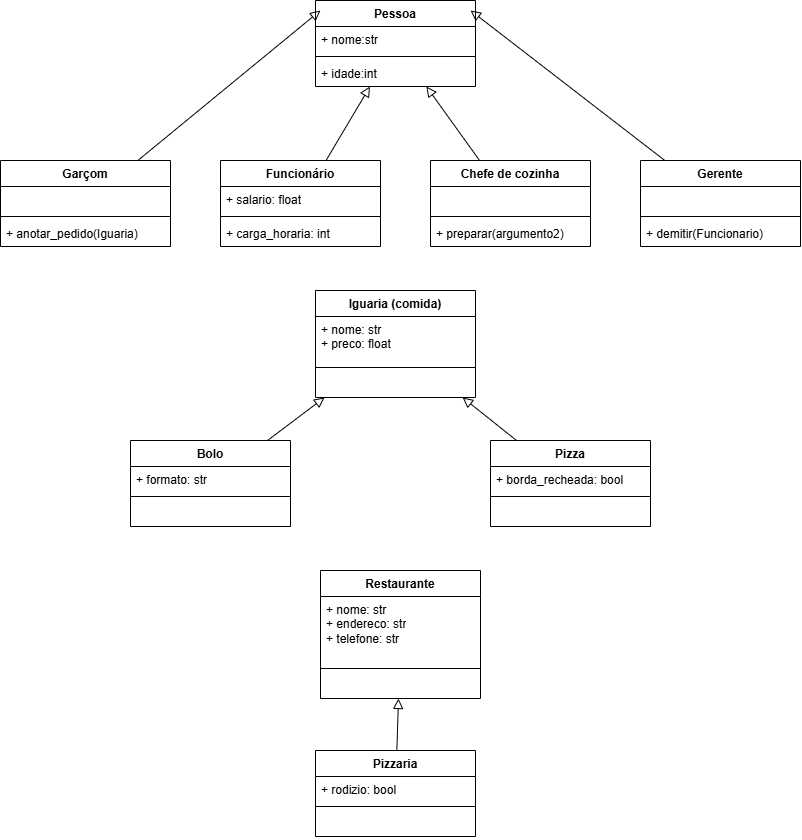

The diagram above was exported from draw.io. Its source (the exported page's mxGraphModel, read from the mxfile embedded in the PNG):
<mxGraphModel dx="1030" dy="614" grid="1" gridSize="10" guides="1" tooltips="1" connect="1" arrows="1" fold="1" page="1" pageScale="1" pageWidth="850" pageHeight="1100" math="0" shadow="0">
  <root>
    <mxCell id="0" />
    <mxCell id="1" parent="0" />
    <mxCell id="BWsCIP-XbxwM_W4C8mHy-1" parent="1" style="swimlane;fontStyle=1;align=center;verticalAlign=top;childLayout=stackLayout;horizontal=1;startSize=26;horizontalStack=0;resizeParent=1;resizeParentMax=0;resizeLast=0;collapsible=1;marginBottom=0;whiteSpace=wrap;html=1;" value="Pessoa" vertex="1">
      <mxGeometry height="86" width="160" x="345" y="50" as="geometry" />
    </mxCell>
    <mxCell id="BWsCIP-XbxwM_W4C8mHy-2" parent="BWsCIP-XbxwM_W4C8mHy-1" style="text;strokeColor=none;fillColor=none;align=left;verticalAlign=top;spacingLeft=4;spacingRight=4;overflow=hidden;rotatable=0;points=[[0,0.5],[1,0.5]];portConstraint=eastwest;whiteSpace=wrap;html=1;" value="+ nome:str" vertex="1">
      <mxGeometry height="26" width="160" y="26" as="geometry" />
    </mxCell>
    <mxCell id="BWsCIP-XbxwM_W4C8mHy-3" parent="BWsCIP-XbxwM_W4C8mHy-1" style="line;strokeWidth=1;fillColor=none;align=left;verticalAlign=middle;spacingTop=-1;spacingLeft=3;spacingRight=3;rotatable=0;labelPosition=right;points=[];portConstraint=eastwest;strokeColor=inherit;" value="" vertex="1">
      <mxGeometry height="8" width="160" y="52" as="geometry" />
    </mxCell>
    <mxCell id="BWsCIP-XbxwM_W4C8mHy-4" parent="BWsCIP-XbxwM_W4C8mHy-1" style="text;strokeColor=none;fillColor=none;align=left;verticalAlign=top;spacingLeft=4;spacingRight=4;overflow=hidden;rotatable=0;points=[[0,0.5],[1,0.5]];portConstraint=eastwest;whiteSpace=wrap;html=1;" value="+ idade:int&lt;div&gt;&lt;br&gt;&lt;/div&gt;" vertex="1">
      <mxGeometry height="26" width="160" y="60" as="geometry" />
    </mxCell>
    <mxCell id="BWsCIP-XbxwM_W4C8mHy-5" parent="1" style="swimlane;fontStyle=1;align=center;verticalAlign=top;childLayout=stackLayout;horizontal=1;startSize=26;horizontalStack=0;resizeParent=1;resizeParentMax=0;resizeLast=0;collapsible=1;marginBottom=0;whiteSpace=wrap;html=1;" value="Garçom" vertex="1">
      <mxGeometry height="86" width="170" x="30" y="210" as="geometry" />
    </mxCell>
    <mxCell id="BWsCIP-XbxwM_W4C8mHy-6" parent="BWsCIP-XbxwM_W4C8mHy-5" style="text;strokeColor=none;fillColor=none;align=left;verticalAlign=top;spacingLeft=4;spacingRight=4;overflow=hidden;rotatable=0;points=[[0,0.5],[1,0.5]];portConstraint=eastwest;whiteSpace=wrap;html=1;" value="&amp;nbsp; &amp;nbsp;&lt;div&gt;&lt;br&gt;&lt;/div&gt;" vertex="1">
      <mxGeometry height="26" width="170" y="26" as="geometry" />
    </mxCell>
    <mxCell id="BWsCIP-XbxwM_W4C8mHy-7" parent="BWsCIP-XbxwM_W4C8mHy-5" style="line;strokeWidth=1;fillColor=none;align=left;verticalAlign=middle;spacingTop=-1;spacingLeft=3;spacingRight=3;rotatable=0;labelPosition=right;points=[];portConstraint=eastwest;strokeColor=inherit;" value="" vertex="1">
      <mxGeometry height="8" width="170" y="52" as="geometry" />
    </mxCell>
    <mxCell id="BWsCIP-XbxwM_W4C8mHy-8" parent="BWsCIP-XbxwM_W4C8mHy-5" style="text;strokeColor=none;fillColor=none;align=left;verticalAlign=top;spacingLeft=4;spacingRight=4;overflow=hidden;rotatable=0;points=[[0,0.5],[1,0.5]];portConstraint=eastwest;whiteSpace=wrap;html=1;" value="+ anotar_pedido(Iguaria)" vertex="1">
      <mxGeometry height="26" width="170" y="60" as="geometry" />
    </mxCell>
    <mxCell id="BWsCIP-XbxwM_W4C8mHy-10" edge="1" parent="1" source="BWsCIP-XbxwM_W4C8mHy-5" style="edgeStyle=none;curved=1;rounded=0;orthogonalLoop=1;jettySize=auto;html=1;entryX=0.031;entryY=0.116;entryDx=0;entryDy=0;entryPerimeter=0;fontSize=12;startSize=8;endSize=8;endArrow=block;endFill=0;" target="BWsCIP-XbxwM_W4C8mHy-1">
      <mxGeometry relative="1" as="geometry" />
    </mxCell>
    <mxCell id="BWsCIP-XbxwM_W4C8mHy-15" edge="1" parent="1" source="BWsCIP-XbxwM_W4C8mHy-11" style="edgeStyle=none;curved=1;rounded=0;orthogonalLoop=1;jettySize=auto;html=1;fontSize=12;startSize=8;endSize=8;endArrow=block;endFill=0;" target="BWsCIP-XbxwM_W4C8mHy-1">
      <mxGeometry relative="1" as="geometry" />
    </mxCell>
    <mxCell id="BWsCIP-XbxwM_W4C8mHy-11" parent="1" style="swimlane;fontStyle=1;align=center;verticalAlign=top;childLayout=stackLayout;horizontal=1;startSize=26;horizontalStack=0;resizeParent=1;resizeParentMax=0;resizeLast=0;collapsible=1;marginBottom=0;whiteSpace=wrap;html=1;" value="Funcionário" vertex="1">
      <mxGeometry height="86" width="160" x="250" y="210" as="geometry" />
    </mxCell>
    <mxCell id="BWsCIP-XbxwM_W4C8mHy-12" parent="BWsCIP-XbxwM_W4C8mHy-11" style="text;strokeColor=none;fillColor=none;align=left;verticalAlign=top;spacingLeft=4;spacingRight=4;overflow=hidden;rotatable=0;points=[[0,0.5],[1,0.5]];portConstraint=eastwest;whiteSpace=wrap;html=1;" value="+ salario: float" vertex="1">
      <mxGeometry height="26" width="160" y="26" as="geometry" />
    </mxCell>
    <mxCell id="BWsCIP-XbxwM_W4C8mHy-13" parent="BWsCIP-XbxwM_W4C8mHy-11" style="line;strokeWidth=1;fillColor=none;align=left;verticalAlign=middle;spacingTop=-1;spacingLeft=3;spacingRight=3;rotatable=0;labelPosition=right;points=[];portConstraint=eastwest;strokeColor=inherit;" value="" vertex="1">
      <mxGeometry height="8" width="160" y="52" as="geometry" />
    </mxCell>
    <mxCell id="BWsCIP-XbxwM_W4C8mHy-14" parent="BWsCIP-XbxwM_W4C8mHy-11" style="text;strokeColor=none;fillColor=none;align=left;verticalAlign=top;spacingLeft=4;spacingRight=4;overflow=hidden;rotatable=0;points=[[0,0.5],[1,0.5]];portConstraint=eastwest;whiteSpace=wrap;html=1;" value="+ carga_horaria: int" vertex="1">
      <mxGeometry height="26" width="160" y="60" as="geometry" />
    </mxCell>
    <mxCell id="BWsCIP-XbxwM_W4C8mHy-20" edge="1" parent="1" source="BWsCIP-XbxwM_W4C8mHy-16" style="edgeStyle=none;curved=1;rounded=0;orthogonalLoop=1;jettySize=auto;html=1;fontSize=12;startSize=8;endSize=8;endArrow=block;endFill=0;" target="BWsCIP-XbxwM_W4C8mHy-1">
      <mxGeometry relative="1" as="geometry" />
    </mxCell>
    <mxCell id="BWsCIP-XbxwM_W4C8mHy-16" parent="1" style="swimlane;fontStyle=1;align=center;verticalAlign=top;childLayout=stackLayout;horizontal=1;startSize=26;horizontalStack=0;resizeParent=1;resizeParentMax=0;resizeLast=0;collapsible=1;marginBottom=0;whiteSpace=wrap;html=1;" value="Chefe de cozinha" vertex="1">
      <mxGeometry height="86" width="160" x="460" y="210" as="geometry" />
    </mxCell>
    <mxCell id="BWsCIP-XbxwM_W4C8mHy-17" parent="BWsCIP-XbxwM_W4C8mHy-16" style="text;strokeColor=none;fillColor=none;align=left;verticalAlign=top;spacingLeft=4;spacingRight=4;overflow=hidden;rotatable=0;points=[[0,0.5],[1,0.5]];portConstraint=eastwest;whiteSpace=wrap;html=1;" value="&amp;nbsp; &amp;nbsp; &amp;nbsp;&lt;div&gt;&lt;br&gt;&lt;/div&gt;" vertex="1">
      <mxGeometry height="26" width="160" y="26" as="geometry" />
    </mxCell>
    <mxCell id="BWsCIP-XbxwM_W4C8mHy-18" parent="BWsCIP-XbxwM_W4C8mHy-16" style="line;strokeWidth=1;fillColor=none;align=left;verticalAlign=middle;spacingTop=-1;spacingLeft=3;spacingRight=3;rotatable=0;labelPosition=right;points=[];portConstraint=eastwest;strokeColor=inherit;" value="" vertex="1">
      <mxGeometry height="8" width="160" y="52" as="geometry" />
    </mxCell>
    <mxCell id="BWsCIP-XbxwM_W4C8mHy-19" parent="BWsCIP-XbxwM_W4C8mHy-16" style="text;strokeColor=none;fillColor=none;align=left;verticalAlign=top;spacingLeft=4;spacingRight=4;overflow=hidden;rotatable=0;points=[[0,0.5],[1,0.5]];portConstraint=eastwest;whiteSpace=wrap;html=1;" value="+ preparar(argumento2)" vertex="1">
      <mxGeometry height="26" width="160" y="60" as="geometry" />
    </mxCell>
    <mxCell id="BWsCIP-XbxwM_W4C8mHy-21" parent="1" style="swimlane;fontStyle=1;align=center;verticalAlign=top;childLayout=stackLayout;horizontal=1;startSize=26;horizontalStack=0;resizeParent=1;resizeParentMax=0;resizeLast=0;collapsible=1;marginBottom=0;whiteSpace=wrap;html=1;" value="Gerente" vertex="1">
      <mxGeometry height="86" width="160" x="670" y="210" as="geometry" />
    </mxCell>
    <mxCell id="BWsCIP-XbxwM_W4C8mHy-22" parent="BWsCIP-XbxwM_W4C8mHy-21" style="text;strokeColor=none;fillColor=none;align=left;verticalAlign=top;spacingLeft=4;spacingRight=4;overflow=hidden;rotatable=0;points=[[0,0.5],[1,0.5]];portConstraint=eastwest;whiteSpace=wrap;html=1;" value="&lt;div&gt;&lt;br&gt;&lt;/div&gt;&lt;div&gt;&lt;br&gt;&lt;/div&gt;&lt;div&gt;&lt;br&gt;&lt;/div&gt;" vertex="1">
      <mxGeometry height="26" width="160" y="26" as="geometry" />
    </mxCell>
    <mxCell id="BWsCIP-XbxwM_W4C8mHy-23" parent="BWsCIP-XbxwM_W4C8mHy-21" style="line;strokeWidth=1;fillColor=none;align=left;verticalAlign=middle;spacingTop=-1;spacingLeft=3;spacingRight=3;rotatable=0;labelPosition=right;points=[];portConstraint=eastwest;strokeColor=inherit;" value="" vertex="1">
      <mxGeometry height="8" width="160" y="52" as="geometry" />
    </mxCell>
    <mxCell id="BWsCIP-XbxwM_W4C8mHy-24" parent="BWsCIP-XbxwM_W4C8mHy-21" style="text;strokeColor=none;fillColor=none;align=left;verticalAlign=top;spacingLeft=4;spacingRight=4;overflow=hidden;rotatable=0;points=[[0,0.5],[1,0.5]];portConstraint=eastwest;whiteSpace=wrap;html=1;" value="+ demitir(Funcionario)" vertex="1">
      <mxGeometry height="26" width="160" y="60" as="geometry" />
    </mxCell>
    <mxCell id="BWsCIP-XbxwM_W4C8mHy-25" edge="1" parent="1" source="BWsCIP-XbxwM_W4C8mHy-21" style="edgeStyle=none;curved=1;rounded=0;orthogonalLoop=1;jettySize=auto;html=1;entryX=0.969;entryY=0.116;entryDx=0;entryDy=0;entryPerimeter=0;fontSize=12;startSize=8;endSize=8;endArrow=block;endFill=0;" target="BWsCIP-XbxwM_W4C8mHy-1">
      <mxGeometry relative="1" as="geometry" />
    </mxCell>
    <mxCell id="BWsCIP-XbxwM_W4C8mHy-26" parent="1" style="swimlane;fontStyle=1;align=center;verticalAlign=top;childLayout=stackLayout;horizontal=1;startSize=26;horizontalStack=0;resizeParent=1;resizeParentMax=0;resizeLast=0;collapsible=1;marginBottom=0;whiteSpace=wrap;html=1;" value="Iguaria (comida)" vertex="1">
      <mxGeometry height="107" width="160" x="345" y="340" as="geometry" />
    </mxCell>
    <mxCell id="BWsCIP-XbxwM_W4C8mHy-27" parent="BWsCIP-XbxwM_W4C8mHy-26" style="text;strokeColor=none;fillColor=none;align=left;verticalAlign=top;spacingLeft=4;spacingRight=4;overflow=hidden;rotatable=0;points=[[0,0.5],[1,0.5]];portConstraint=eastwest;whiteSpace=wrap;html=1;" value="+ nome: str&lt;div&gt;+ preco: float&lt;/div&gt;&lt;div&gt;&lt;br&gt;&lt;/div&gt;" vertex="1">
      <mxGeometry height="47" width="160" y="26" as="geometry" />
    </mxCell>
    <mxCell id="BWsCIP-XbxwM_W4C8mHy-28" parent="BWsCIP-XbxwM_W4C8mHy-26" style="line;strokeWidth=1;fillColor=none;align=left;verticalAlign=middle;spacingTop=-1;spacingLeft=3;spacingRight=3;rotatable=0;labelPosition=right;points=[];portConstraint=eastwest;strokeColor=inherit;" value="" vertex="1">
      <mxGeometry height="8" width="160" y="73" as="geometry" />
    </mxCell>
    <mxCell id="BWsCIP-XbxwM_W4C8mHy-29" parent="BWsCIP-XbxwM_W4C8mHy-26" style="text;strokeColor=none;fillColor=none;align=left;verticalAlign=top;spacingLeft=4;spacingRight=4;overflow=hidden;rotatable=0;points=[[0,0.5],[1,0.5]];portConstraint=eastwest;whiteSpace=wrap;html=1;" value="&amp;nbsp;&lt;div&gt;&lt;br&gt;&lt;/div&gt;&lt;div&gt;&lt;br&gt;&lt;/div&gt;" vertex="1">
      <mxGeometry height="26" width="160" y="81" as="geometry" />
    </mxCell>
    <mxCell id="BWsCIP-XbxwM_W4C8mHy-41" edge="1" parent="1" source="BWsCIP-XbxwM_W4C8mHy-30" style="edgeStyle=none;curved=1;rounded=0;orthogonalLoop=1;jettySize=auto;html=1;fontSize=12;startSize=8;endSize=8;endArrow=block;endFill=0;" target="BWsCIP-XbxwM_W4C8mHy-26">
      <mxGeometry relative="1" as="geometry" />
    </mxCell>
    <mxCell id="BWsCIP-XbxwM_W4C8mHy-30" parent="1" style="swimlane;fontStyle=1;align=center;verticalAlign=top;childLayout=stackLayout;horizontal=1;startSize=26;horizontalStack=0;resizeParent=1;resizeParentMax=0;resizeLast=0;collapsible=1;marginBottom=0;whiteSpace=wrap;html=1;" value="Bolo" vertex="1">
      <mxGeometry height="86" width="160" x="160" y="490" as="geometry" />
    </mxCell>
    <mxCell id="BWsCIP-XbxwM_W4C8mHy-31" parent="BWsCIP-XbxwM_W4C8mHy-30" style="text;strokeColor=none;fillColor=none;align=left;verticalAlign=top;spacingLeft=4;spacingRight=4;overflow=hidden;rotatable=0;points=[[0,0.5],[1,0.5]];portConstraint=eastwest;whiteSpace=wrap;html=1;" value="+ formato: str" vertex="1">
      <mxGeometry height="26" width="160" y="26" as="geometry" />
    </mxCell>
    <mxCell id="BWsCIP-XbxwM_W4C8mHy-32" parent="BWsCIP-XbxwM_W4C8mHy-30" style="line;strokeWidth=1;fillColor=none;align=left;verticalAlign=middle;spacingTop=-1;spacingLeft=3;spacingRight=3;rotatable=0;labelPosition=right;points=[];portConstraint=eastwest;strokeColor=inherit;" value="" vertex="1">
      <mxGeometry height="8" width="160" y="52" as="geometry" />
    </mxCell>
    <mxCell id="BWsCIP-XbxwM_W4C8mHy-33" parent="BWsCIP-XbxwM_W4C8mHy-30" style="text;strokeColor=none;fillColor=none;align=left;verticalAlign=top;spacingLeft=4;spacingRight=4;overflow=hidden;rotatable=0;points=[[0,0.5],[1,0.5]];portConstraint=eastwest;whiteSpace=wrap;html=1;" value="&lt;div&gt;&lt;br&gt;&lt;/div&gt;&lt;div&gt;&lt;br&gt;&lt;/div&gt;&lt;div&gt;&lt;br&gt;&lt;/div&gt;" vertex="1">
      <mxGeometry height="26" width="160" y="60" as="geometry" />
    </mxCell>
    <mxCell id="BWsCIP-XbxwM_W4C8mHy-40" edge="1" parent="1" source="BWsCIP-XbxwM_W4C8mHy-34" style="edgeStyle=none;curved=1;rounded=0;orthogonalLoop=1;jettySize=auto;html=1;fontSize=12;startSize=8;endSize=8;endArrow=block;endFill=0;" target="BWsCIP-XbxwM_W4C8mHy-26">
      <mxGeometry relative="1" as="geometry" />
    </mxCell>
    <mxCell id="BWsCIP-XbxwM_W4C8mHy-34" parent="1" style="swimlane;fontStyle=1;align=center;verticalAlign=top;childLayout=stackLayout;horizontal=1;startSize=26;horizontalStack=0;resizeParent=1;resizeParentMax=0;resizeLast=0;collapsible=1;marginBottom=0;whiteSpace=wrap;html=1;" value="Pizza" vertex="1">
      <mxGeometry height="86" width="160" x="520" y="490" as="geometry" />
    </mxCell>
    <mxCell id="BWsCIP-XbxwM_W4C8mHy-35" parent="BWsCIP-XbxwM_W4C8mHy-34" style="text;strokeColor=none;fillColor=none;align=left;verticalAlign=top;spacingLeft=4;spacingRight=4;overflow=hidden;rotatable=0;points=[[0,0.5],[1,0.5]];portConstraint=eastwest;whiteSpace=wrap;html=1;" value="+ borda_recheada: bool" vertex="1">
      <mxGeometry height="26" width="160" y="26" as="geometry" />
    </mxCell>
    <mxCell id="BWsCIP-XbxwM_W4C8mHy-36" parent="BWsCIP-XbxwM_W4C8mHy-34" style="line;strokeWidth=1;fillColor=none;align=left;verticalAlign=middle;spacingTop=-1;spacingLeft=3;spacingRight=3;rotatable=0;labelPosition=right;points=[];portConstraint=eastwest;strokeColor=inherit;" value="" vertex="1">
      <mxGeometry height="8" width="160" y="52" as="geometry" />
    </mxCell>
    <mxCell id="BWsCIP-XbxwM_W4C8mHy-37" parent="BWsCIP-XbxwM_W4C8mHy-34" style="text;strokeColor=none;fillColor=none;align=left;verticalAlign=top;spacingLeft=4;spacingRight=4;overflow=hidden;rotatable=0;points=[[0,0.5],[1,0.5]];portConstraint=eastwest;whiteSpace=wrap;html=1;" value="&lt;div&gt;&lt;br&gt;&lt;/div&gt;&lt;div&gt;&lt;br&gt;&lt;/div&gt;" vertex="1">
      <mxGeometry height="26" width="160" y="60" as="geometry" />
    </mxCell>
    <mxCell id="BWsCIP-XbxwM_W4C8mHy-42" parent="1" style="swimlane;fontStyle=1;align=center;verticalAlign=top;childLayout=stackLayout;horizontal=1;startSize=26;horizontalStack=0;resizeParent=1;resizeParentMax=0;resizeLast=0;collapsible=1;marginBottom=0;whiteSpace=wrap;html=1;" value="Restaurante" vertex="1">
      <mxGeometry height="128" width="160" x="350" y="620" as="geometry" />
    </mxCell>
    <mxCell id="BWsCIP-XbxwM_W4C8mHy-43" parent="BWsCIP-XbxwM_W4C8mHy-42" style="text;strokeColor=none;fillColor=none;align=left;verticalAlign=top;spacingLeft=4;spacingRight=4;overflow=hidden;rotatable=0;points=[[0,0.5],[1,0.5]];portConstraint=eastwest;whiteSpace=wrap;html=1;" value="&lt;div&gt;+ nome: str&lt;/div&gt;&lt;div&gt;+ endereco: str&lt;/div&gt;&lt;div&gt;+ telefone: str&lt;/div&gt;&lt;div&gt;&lt;br&gt;&lt;/div&gt;&lt;div&gt;&lt;br&gt;&lt;/div&gt;&lt;div&gt;&lt;br&gt;&lt;/div&gt;" vertex="1">
      <mxGeometry height="68" width="160" y="26" as="geometry" />
    </mxCell>
    <mxCell id="BWsCIP-XbxwM_W4C8mHy-44" parent="BWsCIP-XbxwM_W4C8mHy-42" style="line;strokeWidth=1;fillColor=none;align=left;verticalAlign=middle;spacingTop=-1;spacingLeft=3;spacingRight=3;rotatable=0;labelPosition=right;points=[];portConstraint=eastwest;strokeColor=inherit;" value="" vertex="1">
      <mxGeometry height="8" width="160" y="94" as="geometry" />
    </mxCell>
    <mxCell id="BWsCIP-XbxwM_W4C8mHy-45" parent="BWsCIP-XbxwM_W4C8mHy-42" style="text;strokeColor=none;fillColor=none;align=left;verticalAlign=top;spacingLeft=4;spacingRight=4;overflow=hidden;rotatable=0;points=[[0,0.5],[1,0.5]];portConstraint=eastwest;whiteSpace=wrap;html=1;" value="&amp;nbsp;&lt;div&gt;&lt;br&gt;&lt;/div&gt;&lt;div&gt;&lt;br&gt;&lt;/div&gt;" vertex="1">
      <mxGeometry height="26" width="160" y="102" as="geometry" />
    </mxCell>
    <mxCell id="BWsCIP-XbxwM_W4C8mHy-46" edge="1" parent="1" source="BWsCIP-XbxwM_W4C8mHy-47" style="edgeStyle=none;curved=1;rounded=0;orthogonalLoop=1;jettySize=auto;html=1;fontSize=12;startSize=8;endSize=8;endArrow=block;endFill=0;" target="BWsCIP-XbxwM_W4C8mHy-42">
      <mxGeometry relative="1" as="geometry" />
    </mxCell>
    <mxCell id="BWsCIP-XbxwM_W4C8mHy-47" parent="1" style="swimlane;fontStyle=1;align=center;verticalAlign=top;childLayout=stackLayout;horizontal=1;startSize=26;horizontalStack=0;resizeParent=1;resizeParentMax=0;resizeLast=0;collapsible=1;marginBottom=0;whiteSpace=wrap;html=1;" value="Pizzaria" vertex="1">
      <mxGeometry height="86" width="160" x="345" y="800" as="geometry" />
    </mxCell>
    <mxCell id="BWsCIP-XbxwM_W4C8mHy-48" parent="BWsCIP-XbxwM_W4C8mHy-47" style="text;strokeColor=none;fillColor=none;align=left;verticalAlign=top;spacingLeft=4;spacingRight=4;overflow=hidden;rotatable=0;points=[[0,0.5],[1,0.5]];portConstraint=eastwest;whiteSpace=wrap;html=1;" value="+ rodizio: bool" vertex="1">
      <mxGeometry height="26" width="160" y="26" as="geometry" />
    </mxCell>
    <mxCell id="BWsCIP-XbxwM_W4C8mHy-49" parent="BWsCIP-XbxwM_W4C8mHy-47" style="line;strokeWidth=1;fillColor=none;align=left;verticalAlign=middle;spacingTop=-1;spacingLeft=3;spacingRight=3;rotatable=0;labelPosition=right;points=[];portConstraint=eastwest;strokeColor=inherit;" value="" vertex="1">
      <mxGeometry height="8" width="160" y="52" as="geometry" />
    </mxCell>
    <mxCell id="BWsCIP-XbxwM_W4C8mHy-50" parent="BWsCIP-XbxwM_W4C8mHy-47" style="text;strokeColor=none;fillColor=none;align=left;verticalAlign=top;spacingLeft=4;spacingRight=4;overflow=hidden;rotatable=0;points=[[0,0.5],[1,0.5]];portConstraint=eastwest;whiteSpace=wrap;html=1;" value="&lt;div&gt;&lt;br&gt;&lt;/div&gt;&lt;div&gt;&lt;br&gt;&lt;/div&gt;&lt;div&gt;&lt;br&gt;&lt;/div&gt;" vertex="1">
      <mxGeometry height="26" width="160" y="60" as="geometry" />
    </mxCell>
  </root>
</mxGraphModel>